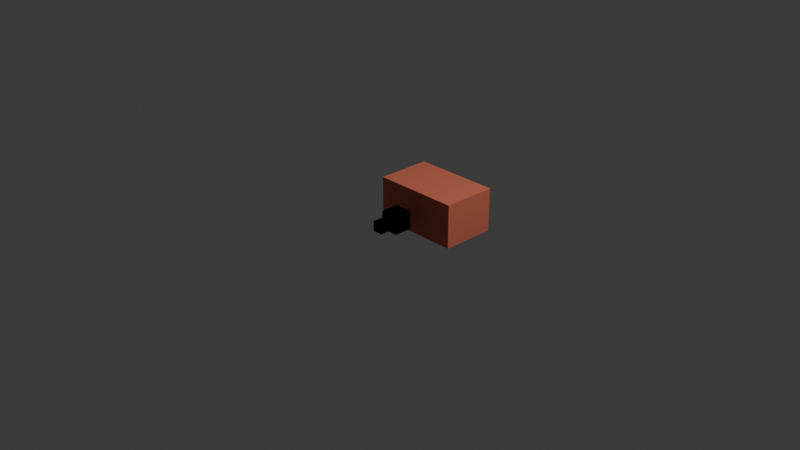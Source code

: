 # Source: claude-mascot-mcp.blend  (saved by Blender 5.1.30; exported with 4.5.12 LTS)
import bpy
from mathutils import Matrix  # noqa: F401  (used for matrix-valued properties, if any)

bpy.ops.wm.read_factory_settings(use_empty=True)
scene = bpy.context.scene
scene.name = 'Scene'

# ---- collections
col_collection = bpy.data.collections.new('Collection'); scene.collection.children.link(col_collection)

# ---- materials (node trees are filled in below, after node groups)
mat_claudebody = bpy.data.materials.new('ClaudeBody')
mat_claudebody.diffuse_color = (0.7231, 0.1845, 0.1046, 1.0)
mat_claudeeye = bpy.data.materials.new('ClaudeEye')
mat_claudeeye.diffuse_color = (0.0, 0.0, 0.0, 1.0)

# ---- material node trees
mat_claudebody.use_nodes = True; mat_claudebody.node_tree.nodes.clear()
_N = mat_claudebody.node_tree.nodes; _L = mat_claudebody.node_tree.links
n0 = _N.new('ShaderNodeBsdfPrincipled'); n0.name = 'Principled BSDF'; n0.location = (-200, 100)
n0.inputs[0].default_value = (0.7231, 0.1845, 0.1046, 1.0)
n0.inputs[2].default_value = 1.0
n1 = _N.new('ShaderNodeOutputMaterial'); n1.name = 'Material Output'; n1.location = (200, 100)
_L.new(n0.outputs[0], n1.inputs[0])
n1.is_active_output = True
mat_claudeeye.use_nodes = True; mat_claudeeye.node_tree.nodes.clear()
_N = mat_claudeeye.node_tree.nodes; _L = mat_claudeeye.node_tree.links
n0 = _N.new('ShaderNodeBsdfPrincipled'); n0.name = 'Principled BSDF'; n0.location = (-200, 100)
n0.inputs[0].default_value = (0.0, 0.0, 0.0, 1.0)
n0.inputs[2].default_value = 1.0
n1 = _N.new('ShaderNodeOutputMaterial'); n1.name = 'Material Output'; n1.location = (200, 100)
_L.new(n0.outputs[0], n1.inputs[0])
n1.is_active_output = True

# ---- world
world_world = bpy.data.worlds.new('World'); scene.world = world_world
world_world.use_nodes = True; world_world.node_tree.nodes.clear()
_N = world_world.node_tree.nodes; _L = world_world.node_tree.links
n0 = _N.new('ShaderNodeOutputWorld'); n0.name = 'World Output'; n0.location = (200, 100)
n1 = _N.new('ShaderNodeBackground'); n1.name = 'Background'; n1.location = (-200, 100)
n1.inputs[0].default_value = (0.05088, 0.05088, 0.05088, 1.0)
_L.new(n1.outputs[0], n0.inputs[0])
n0.is_active_output = True
world_world.color = (0.05088, 0.05088, 0.05088)
world_world.sun_shadow_jitter_overblur = 0.0

# ---- cameras
cam_camera = bpy.data.cameras.new('Camera')
cam_camera.clip_end = 100.0
cam_camera.ortho_scale = 7.314

# ---- lights
light_light = bpy.data.lights.new('Light', 'POINT')
light_light.energy = 1000.0
light_light.shadow_soft_size = 0.1

# ---- meshes
me_torso = bpy.data.meshes.new('Torso')
me_torso.from_pydata([(-0.48, -0.24, -0.3), (-0.48, -0.24, 0.3), (-0.48, 0.24, -0.3), (-0.48, 0.24, 0.3), (0.48, -0.24, -0.3), (0.48, -0.24, 0.3), (0.48, 0.24, -0.3), (0.48, 0.24, 0.3)], [], [(0, 1, 3, 2), (2, 3, 7, 6), (6, 7, 5, 4), (4, 5, 1, 0), (2, 6, 4, 0), (7, 3, 1, 5)])
_uv = me_torso.uv_layers.new(name='UVMap')
_uv.uv.foreach_set('vector', [0.375, 0.0, 0.625, 0.0, 0.625, 0.25, 0.375, 0.25, 0.375, 0.25, 0.625, 0.25, 0.625, 0.5, 0.375, 0.5, 0.375, 0.5, 0.625, 0.5, 0.625, 0.75, 0.375, 0.75, 0.375, 0.75, 0.625, 0.75, 0.625, 1.0, 0.375, 1.0, 0.125, 0.5, 0.375, 0.5, 0.375, 0.75, 0.125, 0.75, 0.625, 0.5, 0.875, 0.5, 0.875, 0.75, 0.625, 0.75])
me_torso.materials.append(mat_claudebody)
me_torso.update()
me_arml = bpy.data.meshes.new('ArmL')
me_arml.from_pydata([(-0.1, -0.1, -0.1), (-0.1, -0.1, 0.1), (-0.1, 0.1, -0.1), (-0.1, 0.1, 0.1), (0.1, -0.1, -0.1), (0.1, -0.1, 0.1), (0.1, 0.1, -0.1), (0.1, 0.1, 0.1)], [], [(0, 1, 3, 2), (2, 3, 7, 6), (6, 7, 5, 4), (4, 5, 1, 0), (2, 6, 4, 0), (7, 3, 1, 5)])
_uv = me_arml.uv_layers.new(name='UVMap')
_uv.uv.foreach_set('vector', [0.375, 0.0, 0.625, 0.0, 0.625, 0.25, 0.375, 0.25, 0.375, 0.25, 0.625, 0.25, 0.625, 0.5, 0.375, 0.5, 0.375, 0.5, 0.625, 0.5, 0.625, 0.75, 0.375, 0.75, 0.375, 0.75, 0.625, 0.75, 0.625, 1.0, 0.375, 1.0, 0.125, 0.5, 0.375, 0.5, 0.375, 0.75, 0.125, 0.75, 0.625, 0.5, 0.875, 0.5, 0.875, 0.75, 0.625, 0.75])
me_arml.materials.append(mat_claudebody)
me_arml.update()
me_armr = bpy.data.meshes.new('ArmR')
me_armr.from_pydata([(-0.1, -0.1, -0.1), (-0.1, -0.1, 0.1), (-0.1, 0.1, -0.1), (-0.1, 0.1, 0.1), (0.1, -0.1, -0.1), (0.1, -0.1, 0.1), (0.1, 0.1, -0.1), (0.1, 0.1, 0.1)], [], [(0, 1, 3, 2), (2, 3, 7, 6), (6, 7, 5, 4), (4, 5, 1, 0), (2, 6, 4, 0), (7, 3, 1, 5)])
_uv = me_armr.uv_layers.new(name='UVMap')
_uv.uv.foreach_set('vector', [0.375, 0.0, 0.625, 0.0, 0.625, 0.25, 0.375, 0.25, 0.375, 0.25, 0.625, 0.25, 0.625, 0.5, 0.375, 0.5, 0.375, 0.5, 0.625, 0.5, 0.625, 0.75, 0.375, 0.75, 0.375, 0.75, 0.625, 0.75, 0.625, 1.0, 0.375, 1.0, 0.125, 0.5, 0.375, 0.5, 0.375, 0.75, 0.125, 0.75, 0.625, 0.5, 0.875, 0.5, 0.875, 0.75, 0.625, 0.75])
me_armr.materials.append(mat_claudebody)
me_armr.update()
me_eyel = bpy.data.meshes.new('EyeL')
me_eyel.from_pydata([(-0.055, -0.015, -0.05), (-0.055, -0.015, 0.05), (-0.055, 0.015, -0.05), (-0.055, 0.015, 0.05), (0.055, -0.015, -0.05), (0.055, -0.015, 0.05), (0.055, 0.015, -0.05), (0.055, 0.015, 0.05)], [], [(0, 1, 3, 2), (2, 3, 7, 6), (6, 7, 5, 4), (4, 5, 1, 0), (2, 6, 4, 0), (7, 3, 1, 5)])
_uv = me_eyel.uv_layers.new(name='UVMap')
_uv.uv.foreach_set('vector', [0.375, 0.0, 0.625, 0.0, 0.625, 0.25, 0.375, 0.25, 0.375, 0.25, 0.625, 0.25, 0.625, 0.5, 0.375, 0.5, 0.375, 0.5, 0.625, 0.5, 0.625, 0.75, 0.375, 0.75, 0.375, 0.75, 0.625, 0.75, 0.625, 1.0, 0.375, 1.0, 0.125, 0.5, 0.375, 0.5, 0.375, 0.75, 0.125, 0.75, 0.625, 0.5, 0.875, 0.5, 0.875, 0.75, 0.625, 0.75])
me_eyel.materials.append(mat_claudeeye)
me_eyel.update()
me_eyer = bpy.data.meshes.new('EyeR')
me_eyer.from_pydata([(-0.055, -0.015, -0.05), (-0.055, -0.015, 0.05), (-0.055, 0.015, -0.05), (-0.055, 0.015, 0.05), (0.055, -0.015, -0.05), (0.055, -0.015, 0.05), (0.055, 0.015, -0.05), (0.055, 0.015, 0.05)], [], [(0, 1, 3, 2), (2, 3, 7, 6), (6, 7, 5, 4), (4, 5, 1, 0), (2, 6, 4, 0), (7, 3, 1, 5)])
_uv = me_eyer.uv_layers.new(name='UVMap')
_uv.uv.foreach_set('vector', [0.375, 0.0, 0.625, 0.0, 0.625, 0.25, 0.375, 0.25, 0.375, 0.25, 0.625, 0.25, 0.625, 0.5, 0.375, 0.5, 0.375, 0.5, 0.625, 0.5, 0.625, 0.75, 0.375, 0.75, 0.375, 0.75, 0.625, 0.75, 0.625, 1.0, 0.375, 1.0, 0.125, 0.5, 0.375, 0.5, 0.375, 0.75, 0.125, 0.75, 0.625, 0.5, 0.875, 0.5, 0.875, 0.75, 0.625, 0.75])
me_eyer.materials.append(mat_claudeeye)
me_eyer.update()
me_leg1 = bpy.data.meshes.new('Leg1')
me_leg1.from_pydata([(-0.055, -0.055, -0.13), (-0.055, -0.055, 0.13), (-0.055, 0.055, -0.13), (-0.055, 0.055, 0.13), (0.055, -0.055, -0.13), (0.055, -0.055, 0.13), (0.055, 0.055, -0.13), (0.055, 0.055, 0.13)], [], [(0, 1, 3, 2), (2, 3, 7, 6), (6, 7, 5, 4), (4, 5, 1, 0), (2, 6, 4, 0), (7, 3, 1, 5)])
_uv = me_leg1.uv_layers.new(name='UVMap')
_uv.uv.foreach_set('vector', [0.375, 0.0, 0.625, 0.0, 0.625, 0.25, 0.375, 0.25, 0.375, 0.25, 0.625, 0.25, 0.625, 0.5, 0.375, 0.5, 0.375, 0.5, 0.625, 0.5, 0.625, 0.75, 0.375, 0.75, 0.375, 0.75, 0.625, 0.75, 0.625, 1.0, 0.375, 1.0, 0.125, 0.5, 0.375, 0.5, 0.375, 0.75, 0.125, 0.75, 0.625, 0.5, 0.875, 0.5, 0.875, 0.75, 0.625, 0.75])
me_leg1.materials.append(mat_claudebody)
me_leg1.update()
me_leg2 = bpy.data.meshes.new('Leg2')
me_leg2.from_pydata([(-0.055, -0.055, -0.13), (-0.055, -0.055, 0.13), (-0.055, 0.055, -0.13), (-0.055, 0.055, 0.13), (0.055, -0.055, -0.13), (0.055, -0.055, 0.13), (0.055, 0.055, -0.13), (0.055, 0.055, 0.13)], [], [(0, 1, 3, 2), (2, 3, 7, 6), (6, 7, 5, 4), (4, 5, 1, 0), (2, 6, 4, 0), (7, 3, 1, 5)])
_uv = me_leg2.uv_layers.new(name='UVMap')
_uv.uv.foreach_set('vector', [0.375, 0.0, 0.625, 0.0, 0.625, 0.25, 0.375, 0.25, 0.375, 0.25, 0.625, 0.25, 0.625, 0.5, 0.375, 0.5, 0.375, 0.5, 0.625, 0.5, 0.625, 0.75, 0.375, 0.75, 0.375, 0.75, 0.625, 0.75, 0.625, 1.0, 0.375, 1.0, 0.125, 0.5, 0.375, 0.5, 0.375, 0.75, 0.125, 0.75, 0.625, 0.5, 0.875, 0.5, 0.875, 0.75, 0.625, 0.75])
me_leg2.materials.append(mat_claudebody)
me_leg2.update()
me_leg3 = bpy.data.meshes.new('Leg3')
me_leg3.from_pydata([(-0.055, -0.055, -0.13), (-0.055, -0.055, 0.13), (-0.055, 0.055, -0.13), (-0.055, 0.055, 0.13), (0.055, -0.055, -0.13), (0.055, -0.055, 0.13), (0.055, 0.055, -0.13), (0.055, 0.055, 0.13)], [], [(0, 1, 3, 2), (2, 3, 7, 6), (6, 7, 5, 4), (4, 5, 1, 0), (2, 6, 4, 0), (7, 3, 1, 5)])
_uv = me_leg3.uv_layers.new(name='UVMap')
_uv.uv.foreach_set('vector', [0.375, 0.0, 0.625, 0.0, 0.625, 0.25, 0.375, 0.25, 0.375, 0.25, 0.625, 0.25, 0.625, 0.5, 0.375, 0.5, 0.375, 0.5, 0.625, 0.5, 0.625, 0.75, 0.375, 0.75, 0.375, 0.75, 0.625, 0.75, 0.625, 1.0, 0.375, 1.0, 0.125, 0.5, 0.375, 0.5, 0.375, 0.75, 0.125, 0.75, 0.625, 0.5, 0.875, 0.5, 0.875, 0.75, 0.625, 0.75])
me_leg3.materials.append(mat_claudebody)
me_leg3.update()
me_leg4 = bpy.data.meshes.new('Leg4')
me_leg4.from_pydata([(-0.055, -0.055, -0.13), (-0.055, -0.055, 0.13), (-0.055, 0.055, -0.13), (-0.055, 0.055, 0.13), (0.055, -0.055, -0.13), (0.055, -0.055, 0.13), (0.055, 0.055, -0.13), (0.055, 0.055, 0.13)], [], [(0, 1, 3, 2), (2, 3, 7, 6), (6, 7, 5, 4), (4, 5, 1, 0), (2, 6, 4, 0), (7, 3, 1, 5)])
_uv = me_leg4.uv_layers.new(name='UVMap')
_uv.uv.foreach_set('vector', [0.375, 0.0, 0.625, 0.0, 0.625, 0.25, 0.375, 0.25, 0.375, 0.25, 0.625, 0.25, 0.625, 0.5, 0.375, 0.5, 0.375, 0.5, 0.625, 0.5, 0.625, 0.75, 0.375, 0.75, 0.375, 0.75, 0.625, 0.75, 0.625, 1.0, 0.375, 1.0, 0.125, 0.5, 0.375, 0.5, 0.375, 0.75, 0.125, 0.75, 0.625, 0.5, 0.875, 0.5, 0.875, 0.75, 0.625, 0.75])
me_leg4.materials.append(mat_claudebody)
me_leg4.update()
arm_claudemascotrig = bpy.data.armatures.new('ClaudeMascotRig')  # bones are not reproduced

# ---- objects
ob_light = bpy.data.objects.new('Light', light_light)
ob_camera = bpy.data.objects.new('Camera', cam_camera)
ob_torso = bpy.data.objects.new('Torso', me_torso)
ob_arml = bpy.data.objects.new('ArmL', me_arml)
ob_armr = bpy.data.objects.new('ArmR', me_armr)
ob_eyel = bpy.data.objects.new('EyeL', me_eyel)
ob_eyer = bpy.data.objects.new('EyeR', me_eyer)
ob_leg1 = bpy.data.objects.new('Leg1', me_leg1)
ob_leg2 = bpy.data.objects.new('Leg2', me_leg2)
ob_leg3 = bpy.data.objects.new('Leg3', me_leg3)
ob_leg4 = bpy.data.objects.new('Leg4', me_leg4)
ob_claudemascotrig = bpy.data.objects.new('ClaudeMascotRig', arm_claudemascotrig)

# ---- transforms, parenting, visibility, modifiers, constraints
ob_light.location = (4.076, 1.005, 5.904)
ob_light.rotation_euler = (0.6503, 0.05522, 1.866)
ob_light.lock_rotations_4d = False
ob_light.empty_display_type = 'ARROWS'
ob_light.color = (0.0, 0.0, 0.0, 0.0)
ob_light.lineart.crease_threshold = 0.0
ob_camera.location = (7.359, -6.926, 4.958)
ob_camera.rotation_euler = (1.109, 0.0, 0.8149)
ob_camera.lock_rotations_4d = False
ob_camera.empty_display_type = 'ARROWS'
ob_camera.color = (0.0, 0.0, 0.0, 0.0)
ob_camera.display_type = 'WIRE'
ob_camera.lineart.crease_threshold = 0.0
ob_torso.parent = ob_claudemascotrig
ob_torso.matrix_parent_inverse = Matrix(((1.0, 0.0, 0.0, 0.0), (0.0, 0.0, 1.0, 0.52), (0.0, -1.0, 0.0, 0.0), (0.0, 0.0, 0.0, 1.0)))
ob_torso.location = (0.0, 0.0, 0.0)
ob_arml.parent = ob_claudemascotrig
ob_arml.matrix_parent_inverse = Matrix(((1.0, 0.0, 0.0, 0.0), (0.0, 0.0, 1.0, -0.04), (0.0, -1.0, 0.0, 0.0), (0.0, 0.0, 0.0, 1.0)))
ob_arml.location = (0.0, 0.0, 0.0)
ob_armr.parent = ob_claudemascotrig
ob_armr.matrix_parent_inverse = Matrix(((1.0, 0.0, 0.0, 0.0), (0.0, 0.0, 1.0, -0.04), (0.0, -1.0, 0.0, 0.0), (0.0, 0.0, 0.0, 1.0)))
ob_armr.location = (0.0, 0.0, 0.0)
ob_eyel.parent = ob_claudemascotrig
ob_eyel.matrix_parent_inverse = Matrix(((1.0, 0.0, 0.0, 0.0), (0.0, 0.0, 1.0, -0.09), (0.0, -1.0, 0.0, 0.0), (0.0, 0.0, 0.0, 1.0)))
ob_eyel.location = (0.0, 0.0, 0.0)
ob_eyer.parent = ob_claudemascotrig
ob_eyer.matrix_parent_inverse = Matrix(((1.0, 0.0, 0.0, 0.0), (0.0, 0.0, 1.0, -0.09), (0.0, -1.0, 0.0, 0.0), (0.0, 0.0, 0.0, 1.0)))
ob_eyer.location = (0.0, 0.0, 0.0)
ob_leg1.parent = ob_claudemascotrig
ob_leg1.matrix_parent_inverse = Matrix(((1.0, 0.0, 0.0, 0.0), (0.0, 0.0, 1.0, -0.17), (0.0, -1.0, 0.0, 0.0), (0.0, 0.0, 0.0, 1.0)))
ob_leg1.location = (0.0, 0.0, 0.0)
ob_leg2.parent = ob_claudemascotrig
ob_leg2.matrix_parent_inverse = Matrix(((1.0, 0.0, 0.0, 0.0), (0.0, 0.0, 1.0, -0.17), (0.0, -1.0, 0.0, 0.0), (0.0, 0.0, 0.0, 1.0)))
ob_leg2.location = (0.0, 0.0, 0.0)
ob_leg3.parent = ob_claudemascotrig
ob_leg3.matrix_parent_inverse = Matrix(((1.0, 0.0, 0.0, 0.0), (0.0, 0.0, 1.0, -0.17), (0.0, -1.0, 0.0, 0.0), (0.0, 0.0, 0.0, 1.0)))
ob_leg3.location = (0.0, 0.0, 0.0)
ob_leg4.parent = ob_claudemascotrig
ob_leg4.matrix_parent_inverse = Matrix(((1.0, 0.0, 0.0, 0.0), (0.0, 0.0, 1.0, -0.17), (0.0, -1.0, 0.0, 0.0), (0.0, 0.0, 0.0, 1.0)))
ob_leg4.location = (0.0, 0.0, 0.0)
ob_claudemascotrig.location = (0.0, 0.0, 0.0)

# ---- collection membership
col_collection.objects.link(ob_light)
col_collection.objects.link(ob_camera)
col_collection.objects.link(ob_torso)
col_collection.objects.link(ob_arml)
col_collection.objects.link(ob_armr)
col_collection.objects.link(ob_eyel)
col_collection.objects.link(ob_eyer)
col_collection.objects.link(ob_leg1)
col_collection.objects.link(ob_leg2)
col_collection.objects.link(ob_leg3)
col_collection.objects.link(ob_leg4)
col_collection.objects.link(ob_claudemascotrig)

# ---- scene / render settings (as saved in the file)
scene.camera = ob_camera
scene.frame_start = 1; scene.frame_end = 250; scene.frame_set(1)
scene.render.engine = 'BLENDER_EEVEE_NEXT'
scene.render.bake_bias = 0.0
scene.render.bake_samples = 0
scene.cycles.sampling_pattern = 'TABULATED_SOBOL'
scene.eevee.use_volume_custom_range = False
bpy.context.view_layer.update()
